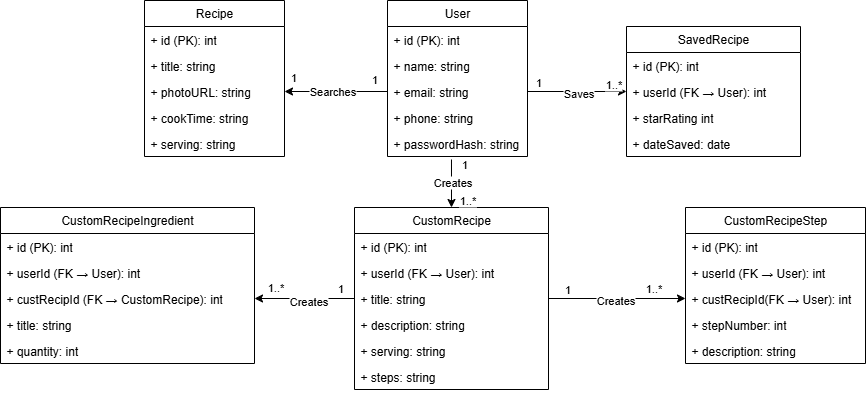

The diagram above was exported from draw.io. Its source (the exported page's mxGraphModel, read from the mxfile embedded in the PNG):
<mxGraphModel dx="824" dy="356" grid="0" gridSize="10" guides="1" tooltips="1" connect="1" arrows="1" fold="1" page="0" pageScale="1" pageWidth="850" pageHeight="1100" math="0" shadow="0">
  <root>
    <mxCell id="0" />
    <mxCell id="1" parent="0" />
    <mxCell id="7cRB-JxagoLuCM3HL7WU-1" value="User" style="swimlane;fontStyle=0;childLayout=stackLayout;horizontal=1;startSize=26;fillColor=none;horizontalStack=0;resizeParent=1;resizeParentMax=0;resizeLast=0;collapsible=1;marginBottom=0;whiteSpace=wrap;html=1;" parent="1" vertex="1">
      <mxGeometry x="1441" y="705" width="140" height="156" as="geometry">
        <mxRectangle x="1441" y="705" width="60" height="26" as="alternateBounds" />
      </mxGeometry>
    </mxCell>
    <mxCell id="7cRB-JxagoLuCM3HL7WU-2" value="+ id (PK): int" style="text;strokeColor=none;fillColor=none;align=left;verticalAlign=top;spacingLeft=4;spacingRight=4;overflow=hidden;rotatable=0;points=[[0,0.5],[1,0.5]];portConstraint=eastwest;whiteSpace=wrap;html=1;" parent="7cRB-JxagoLuCM3HL7WU-1" vertex="1">
      <mxGeometry y="26" width="140" height="26" as="geometry" />
    </mxCell>
    <mxCell id="7cRB-JxagoLuCM3HL7WU-3" value="+ name: string" style="text;strokeColor=none;fillColor=none;align=left;verticalAlign=top;spacingLeft=4;spacingRight=4;overflow=hidden;rotatable=0;points=[[0,0.5],[1,0.5]];portConstraint=eastwest;whiteSpace=wrap;html=1;" parent="7cRB-JxagoLuCM3HL7WU-1" vertex="1">
      <mxGeometry y="52" width="140" height="26" as="geometry" />
    </mxCell>
    <mxCell id="7cRB-JxagoLuCM3HL7WU-4" value="+ email: string" style="text;strokeColor=none;fillColor=none;align=left;verticalAlign=top;spacingLeft=4;spacingRight=4;overflow=hidden;rotatable=0;points=[[0,0.5],[1,0.5]];portConstraint=eastwest;whiteSpace=wrap;html=1;" parent="7cRB-JxagoLuCM3HL7WU-1" vertex="1">
      <mxGeometry y="78" width="140" height="26" as="geometry" />
    </mxCell>
    <mxCell id="7cRB-JxagoLuCM3HL7WU-6" value="+ phone: string" style="text;strokeColor=none;fillColor=none;align=left;verticalAlign=top;spacingLeft=4;spacingRight=4;overflow=hidden;rotatable=0;points=[[0,0.5],[1,0.5]];portConstraint=eastwest;whiteSpace=wrap;html=1;" parent="7cRB-JxagoLuCM3HL7WU-1" vertex="1">
      <mxGeometry y="104" width="140" height="26" as="geometry" />
    </mxCell>
    <mxCell id="7cRB-JxagoLuCM3HL7WU-7" value="+ passwordHash: string" style="text;strokeColor=none;fillColor=none;align=left;verticalAlign=top;spacingLeft=4;spacingRight=4;overflow=hidden;rotatable=0;points=[[0,0.5],[1,0.5]];portConstraint=eastwest;whiteSpace=wrap;html=1;" parent="7cRB-JxagoLuCM3HL7WU-1" vertex="1">
      <mxGeometry y="130" width="140" height="26" as="geometry" />
    </mxCell>
    <mxCell id="7cRB-JxagoLuCM3HL7WU-8" value="SavedRecipe" style="swimlane;fontStyle=0;childLayout=stackLayout;horizontal=1;startSize=26;fillColor=none;horizontalStack=0;resizeParent=1;resizeParentMax=0;resizeLast=0;collapsible=1;marginBottom=0;whiteSpace=wrap;html=1;" parent="1" vertex="1">
      <mxGeometry x="1680" y="731" width="174" height="130" as="geometry">
        <mxRectangle x="1441" y="705" width="60" height="26" as="alternateBounds" />
      </mxGeometry>
    </mxCell>
    <mxCell id="7cRB-JxagoLuCM3HL7WU-9" value="+ id (PK): int" style="text;strokeColor=none;fillColor=none;align=left;verticalAlign=top;spacingLeft=4;spacingRight=4;overflow=hidden;rotatable=0;points=[[0,0.5],[1,0.5]];portConstraint=eastwest;whiteSpace=wrap;html=1;" parent="7cRB-JxagoLuCM3HL7WU-8" vertex="1">
      <mxGeometry y="26" width="174" height="26" as="geometry" />
    </mxCell>
    <mxCell id="7cRB-JxagoLuCM3HL7WU-10" value="+ userId (FK → User): int" style="text;strokeColor=none;fillColor=none;align=left;verticalAlign=top;spacingLeft=4;spacingRight=4;overflow=hidden;rotatable=0;points=[[0,0.5],[1,0.5]];portConstraint=eastwest;whiteSpace=wrap;html=1;" parent="7cRB-JxagoLuCM3HL7WU-8" vertex="1">
      <mxGeometry y="52" width="174" height="26" as="geometry" />
    </mxCell>
    <mxCell id="7cRB-JxagoLuCM3HL7WU-11" value="+ star&lt;span style=&quot;background-color: transparent; color: light-dark(rgb(0, 0, 0), rgb(255, 255, 255));&quot;&gt;Rating int&lt;/span&gt;" style="text;strokeColor=none;fillColor=none;align=left;verticalAlign=top;spacingLeft=4;spacingRight=4;overflow=hidden;rotatable=0;points=[[0,0.5],[1,0.5]];portConstraint=eastwest;whiteSpace=wrap;html=1;" parent="7cRB-JxagoLuCM3HL7WU-8" vertex="1">
      <mxGeometry y="78" width="174" height="26" as="geometry" />
    </mxCell>
    <mxCell id="7cRB-JxagoLuCM3HL7WU-12" value="+ dateSaved: date" style="text;strokeColor=none;fillColor=none;align=left;verticalAlign=top;spacingLeft=4;spacingRight=4;overflow=hidden;rotatable=0;points=[[0,0.5],[1,0.5]];portConstraint=eastwest;whiteSpace=wrap;html=1;" parent="7cRB-JxagoLuCM3HL7WU-8" vertex="1">
      <mxGeometry y="104" width="174" height="26" as="geometry" />
    </mxCell>
    <mxCell id="7cRB-JxagoLuCM3HL7WU-14" value="Recipe" style="swimlane;fontStyle=0;childLayout=stackLayout;horizontal=1;startSize=26;fillColor=none;horizontalStack=0;resizeParent=1;resizeParentMax=0;resizeLast=0;collapsible=1;marginBottom=0;whiteSpace=wrap;html=1;" parent="1" vertex="1">
      <mxGeometry x="1198" y="705" width="140" height="156" as="geometry">
        <mxRectangle x="1441" y="705" width="60" height="26" as="alternateBounds" />
      </mxGeometry>
    </mxCell>
    <mxCell id="7cRB-JxagoLuCM3HL7WU-15" value="+ id (PK): int" style="text;strokeColor=none;fillColor=none;align=left;verticalAlign=top;spacingLeft=4;spacingRight=4;overflow=hidden;rotatable=0;points=[[0,0.5],[1,0.5]];portConstraint=eastwest;whiteSpace=wrap;html=1;" parent="7cRB-JxagoLuCM3HL7WU-14" vertex="1">
      <mxGeometry y="26" width="140" height="26" as="geometry" />
    </mxCell>
    <mxCell id="7cRB-JxagoLuCM3HL7WU-16" value="+ title: string" style="text;strokeColor=none;fillColor=none;align=left;verticalAlign=top;spacingLeft=4;spacingRight=4;overflow=hidden;rotatable=0;points=[[0,0.5],[1,0.5]];portConstraint=eastwest;whiteSpace=wrap;html=1;" parent="7cRB-JxagoLuCM3HL7WU-14" vertex="1">
      <mxGeometry y="52" width="140" height="26" as="geometry" />
    </mxCell>
    <mxCell id="7cRB-JxagoLuCM3HL7WU-18" value="+ photoURL: string" style="text;strokeColor=none;fillColor=none;align=left;verticalAlign=top;spacingLeft=4;spacingRight=4;overflow=hidden;rotatable=0;points=[[0,0.5],[1,0.5]];portConstraint=eastwest;whiteSpace=wrap;html=1;" parent="7cRB-JxagoLuCM3HL7WU-14" vertex="1">
      <mxGeometry y="78" width="140" height="26" as="geometry" />
    </mxCell>
    <mxCell id="7cRB-JxagoLuCM3HL7WU-19" value="+ cookTime: string" style="text;strokeColor=none;fillColor=none;align=left;verticalAlign=top;spacingLeft=4;spacingRight=4;overflow=hidden;rotatable=0;points=[[0,0.5],[1,0.5]];portConstraint=eastwest;whiteSpace=wrap;html=1;" parent="7cRB-JxagoLuCM3HL7WU-14" vertex="1">
      <mxGeometry y="104" width="140" height="26" as="geometry" />
    </mxCell>
    <mxCell id="7cRB-JxagoLuCM3HL7WU-20" value="+ serving: string" style="text;strokeColor=none;fillColor=none;align=left;verticalAlign=top;spacingLeft=4;spacingRight=4;overflow=hidden;rotatable=0;points=[[0,0.5],[1,0.5]];portConstraint=eastwest;whiteSpace=wrap;html=1;" parent="7cRB-JxagoLuCM3HL7WU-14" vertex="1">
      <mxGeometry y="130" width="140" height="26" as="geometry" />
    </mxCell>
    <mxCell id="0TWWb6cAhnwTtQk6iIFq-7" value="CustomRecipe" style="swimlane;fontStyle=0;childLayout=stackLayout;horizontal=1;startSize=26;fillColor=none;horizontalStack=0;resizeParent=1;resizeParentMax=0;resizeLast=0;collapsible=1;marginBottom=0;whiteSpace=wrap;html=1;" vertex="1" parent="1">
      <mxGeometry x="1408" y="912" width="194" height="182" as="geometry">
        <mxRectangle x="1441" y="705" width="60" height="26" as="alternateBounds" />
      </mxGeometry>
    </mxCell>
    <mxCell id="0TWWb6cAhnwTtQk6iIFq-8" value="+ id (PK): int" style="text;strokeColor=none;fillColor=none;align=left;verticalAlign=top;spacingLeft=4;spacingRight=4;overflow=hidden;rotatable=0;points=[[0,0.5],[1,0.5]];portConstraint=eastwest;whiteSpace=wrap;html=1;" vertex="1" parent="0TWWb6cAhnwTtQk6iIFq-7">
      <mxGeometry y="26" width="194" height="26" as="geometry" />
    </mxCell>
    <mxCell id="0TWWb6cAhnwTtQk6iIFq-46" value="+ userId (FK → User): int" style="text;strokeColor=none;fillColor=none;align=left;verticalAlign=top;spacingLeft=4;spacingRight=4;overflow=hidden;rotatable=0;points=[[0,0.5],[1,0.5]];portConstraint=eastwest;whiteSpace=wrap;html=1;" vertex="1" parent="0TWWb6cAhnwTtQk6iIFq-7">
      <mxGeometry y="52" width="194" height="26" as="geometry" />
    </mxCell>
    <mxCell id="0TWWb6cAhnwTtQk6iIFq-9" value="+ title: string" style="text;strokeColor=none;fillColor=none;align=left;verticalAlign=top;spacingLeft=4;spacingRight=4;overflow=hidden;rotatable=0;points=[[0,0.5],[1,0.5]];portConstraint=eastwest;whiteSpace=wrap;html=1;" vertex="1" parent="0TWWb6cAhnwTtQk6iIFq-7">
      <mxGeometry y="78" width="194" height="26" as="geometry" />
    </mxCell>
    <mxCell id="0TWWb6cAhnwTtQk6iIFq-10" value="+ description: string" style="text;strokeColor=none;fillColor=none;align=left;verticalAlign=top;spacingLeft=4;spacingRight=4;overflow=hidden;rotatable=0;points=[[0,0.5],[1,0.5]];portConstraint=eastwest;whiteSpace=wrap;html=1;" vertex="1" parent="0TWWb6cAhnwTtQk6iIFq-7">
      <mxGeometry y="104" width="194" height="26" as="geometry" />
    </mxCell>
    <mxCell id="0TWWb6cAhnwTtQk6iIFq-13" value="+ serving: string" style="text;strokeColor=none;fillColor=none;align=left;verticalAlign=top;spacingLeft=4;spacingRight=4;overflow=hidden;rotatable=0;points=[[0,0.5],[1,0.5]];portConstraint=eastwest;whiteSpace=wrap;html=1;" vertex="1" parent="0TWWb6cAhnwTtQk6iIFq-7">
      <mxGeometry y="130" width="194" height="26" as="geometry" />
    </mxCell>
    <mxCell id="0TWWb6cAhnwTtQk6iIFq-20" value="+ steps: string" style="text;strokeColor=none;fillColor=none;align=left;verticalAlign=top;spacingLeft=4;spacingRight=4;overflow=hidden;rotatable=0;points=[[0,0.5],[1,0.5]];portConstraint=eastwest;whiteSpace=wrap;html=1;" vertex="1" parent="0TWWb6cAhnwTtQk6iIFq-7">
      <mxGeometry y="156" width="194" height="26" as="geometry" />
    </mxCell>
    <mxCell id="0TWWb6cAhnwTtQk6iIFq-14" value="CustomRecipeIngredient" style="swimlane;fontStyle=0;childLayout=stackLayout;horizontal=1;startSize=26;fillColor=none;horizontalStack=0;resizeParent=1;resizeParentMax=0;resizeLast=0;collapsible=1;marginBottom=0;whiteSpace=wrap;html=1;" vertex="1" parent="1">
      <mxGeometry x="1054" y="912" width="254" height="156" as="geometry">
        <mxRectangle x="1441" y="705" width="60" height="26" as="alternateBounds" />
      </mxGeometry>
    </mxCell>
    <mxCell id="0TWWb6cAhnwTtQk6iIFq-15" value="+ id (PK): int" style="text;strokeColor=none;fillColor=none;align=left;verticalAlign=top;spacingLeft=4;spacingRight=4;overflow=hidden;rotatable=0;points=[[0,0.5],[1,0.5]];portConstraint=eastwest;whiteSpace=wrap;html=1;" vertex="1" parent="0TWWb6cAhnwTtQk6iIFq-14">
      <mxGeometry y="26" width="254" height="26" as="geometry" />
    </mxCell>
    <mxCell id="0TWWb6cAhnwTtQk6iIFq-47" value="+ userId (FK → User): int" style="text;strokeColor=none;fillColor=none;align=left;verticalAlign=top;spacingLeft=4;spacingRight=4;overflow=hidden;rotatable=0;points=[[0,0.5],[1,0.5]];portConstraint=eastwest;whiteSpace=wrap;html=1;" vertex="1" parent="0TWWb6cAhnwTtQk6iIFq-14">
      <mxGeometry y="52" width="254" height="26" as="geometry" />
    </mxCell>
    <mxCell id="0TWWb6cAhnwTtQk6iIFq-19" value="+ custRecipId (FK →&amp;nbsp;&lt;span style=&quot;text-align: center;&quot;&gt;CustomRecipe&lt;/span&gt;): int" style="text;strokeColor=none;fillColor=none;align=left;verticalAlign=top;spacingLeft=4;spacingRight=4;overflow=hidden;rotatable=0;points=[[0,0.5],[1,0.5]];portConstraint=eastwest;whiteSpace=wrap;html=1;" vertex="1" parent="0TWWb6cAhnwTtQk6iIFq-14">
      <mxGeometry y="78" width="254" height="26" as="geometry" />
    </mxCell>
    <mxCell id="0TWWb6cAhnwTtQk6iIFq-16" value="+ title: string" style="text;strokeColor=none;fillColor=none;align=left;verticalAlign=top;spacingLeft=4;spacingRight=4;overflow=hidden;rotatable=0;points=[[0,0.5],[1,0.5]];portConstraint=eastwest;whiteSpace=wrap;html=1;" vertex="1" parent="0TWWb6cAhnwTtQk6iIFq-14">
      <mxGeometry y="104" width="254" height="26" as="geometry" />
    </mxCell>
    <mxCell id="0TWWb6cAhnwTtQk6iIFq-18" value="+ quantity: int" style="text;strokeColor=none;fillColor=none;align=left;verticalAlign=top;spacingLeft=4;spacingRight=4;overflow=hidden;rotatable=0;points=[[0,0.5],[1,0.5]];portConstraint=eastwest;whiteSpace=wrap;html=1;" vertex="1" parent="0TWWb6cAhnwTtQk6iIFq-14">
      <mxGeometry y="130" width="254" height="26" as="geometry" />
    </mxCell>
    <mxCell id="0TWWb6cAhnwTtQk6iIFq-21" value="CustomRecipeStep" style="swimlane;fontStyle=0;childLayout=stackLayout;horizontal=1;startSize=26;fillColor=none;horizontalStack=0;resizeParent=1;resizeParentMax=0;resizeLast=0;collapsible=1;marginBottom=0;whiteSpace=wrap;html=1;" vertex="1" parent="1">
      <mxGeometry x="1739" y="912" width="180" height="156" as="geometry">
        <mxRectangle x="1441" y="705" width="60" height="26" as="alternateBounds" />
      </mxGeometry>
    </mxCell>
    <mxCell id="0TWWb6cAhnwTtQk6iIFq-22" value="+ id (PK): int" style="text;strokeColor=none;fillColor=none;align=left;verticalAlign=top;spacingLeft=4;spacingRight=4;overflow=hidden;rotatable=0;points=[[0,0.5],[1,0.5]];portConstraint=eastwest;whiteSpace=wrap;html=1;" vertex="1" parent="0TWWb6cAhnwTtQk6iIFq-21">
      <mxGeometry y="26" width="180" height="26" as="geometry" />
    </mxCell>
    <mxCell id="0TWWb6cAhnwTtQk6iIFq-48" value="+ userId (FK → User): int" style="text;strokeColor=none;fillColor=none;align=left;verticalAlign=top;spacingLeft=4;spacingRight=4;overflow=hidden;rotatable=0;points=[[0,0.5],[1,0.5]];portConstraint=eastwest;whiteSpace=wrap;html=1;" vertex="1" parent="0TWWb6cAhnwTtQk6iIFq-21">
      <mxGeometry y="52" width="180" height="26" as="geometry" />
    </mxCell>
    <mxCell id="0TWWb6cAhnwTtQk6iIFq-23" value="+ custRecipId(FK → User): int" style="text;strokeColor=none;fillColor=none;align=left;verticalAlign=top;spacingLeft=4;spacingRight=4;overflow=hidden;rotatable=0;points=[[0,0.5],[1,0.5]];portConstraint=eastwest;whiteSpace=wrap;html=1;" vertex="1" parent="0TWWb6cAhnwTtQk6iIFq-21">
      <mxGeometry y="78" width="180" height="26" as="geometry" />
    </mxCell>
    <mxCell id="0TWWb6cAhnwTtQk6iIFq-24" value="+ stepNumber: int" style="text;strokeColor=none;fillColor=none;align=left;verticalAlign=top;spacingLeft=4;spacingRight=4;overflow=hidden;rotatable=0;points=[[0,0.5],[1,0.5]];portConstraint=eastwest;whiteSpace=wrap;html=1;" vertex="1" parent="0TWWb6cAhnwTtQk6iIFq-21">
      <mxGeometry y="104" width="180" height="26" as="geometry" />
    </mxCell>
    <mxCell id="0TWWb6cAhnwTtQk6iIFq-25" value="+ description: string" style="text;strokeColor=none;fillColor=none;align=left;verticalAlign=top;spacingLeft=4;spacingRight=4;overflow=hidden;rotatable=0;points=[[0,0.5],[1,0.5]];portConstraint=eastwest;whiteSpace=wrap;html=1;" vertex="1" parent="0TWWb6cAhnwTtQk6iIFq-21">
      <mxGeometry y="130" width="180" height="26" as="geometry" />
    </mxCell>
    <mxCell id="0TWWb6cAhnwTtQk6iIFq-26" value="" style="endArrow=classic;html=1;rounded=0;exitX=1;exitY=0.5;exitDx=0;exitDy=0;entryX=0;entryY=0.5;entryDx=0;entryDy=0;" edge="1" parent="1" source="7cRB-JxagoLuCM3HL7WU-4" target="7cRB-JxagoLuCM3HL7WU-10">
      <mxGeometry width="50" height="50" relative="1" as="geometry">
        <mxPoint x="1689" y="792" as="sourcePoint" />
        <mxPoint x="1739" y="742" as="targetPoint" />
      </mxGeometry>
    </mxCell>
    <mxCell id="0TWWb6cAhnwTtQk6iIFq-27" value="1" style="edgeLabel;html=1;align=center;verticalAlign=middle;resizable=0;points=[];" vertex="1" connectable="0" parent="0TWWb6cAhnwTtQk6iIFq-26">
      <mxGeometry x="-0.7172" y="-2" relative="1" as="geometry">
        <mxPoint x="-4" y="-12" as="offset" />
      </mxGeometry>
    </mxCell>
    <mxCell id="0TWWb6cAhnwTtQk6iIFq-28" value="1..*" style="edgeLabel;html=1;align=center;verticalAlign=middle;resizable=0;points=[];" vertex="1" connectable="0" parent="0TWWb6cAhnwTtQk6iIFq-26">
      <mxGeometry x="0.7576" y="-1" relative="1" as="geometry">
        <mxPoint x="-2" y="-9" as="offset" />
      </mxGeometry>
    </mxCell>
    <mxCell id="0TWWb6cAhnwTtQk6iIFq-42" value="Saves" style="edgeLabel;html=1;align=center;verticalAlign=middle;resizable=0;points=[];" vertex="1" connectable="0" parent="0TWWb6cAhnwTtQk6iIFq-26">
      <mxGeometry x="0.0101" y="-1" relative="1" as="geometry">
        <mxPoint as="offset" />
      </mxGeometry>
    </mxCell>
    <mxCell id="0TWWb6cAhnwTtQk6iIFq-29" value="" style="endArrow=classic;html=1;rounded=0;exitX=0;exitY=0.5;exitDx=0;exitDy=0;entryX=1;entryY=0.5;entryDx=0;entryDy=0;" edge="1" parent="1" source="7cRB-JxagoLuCM3HL7WU-4" target="7cRB-JxagoLuCM3HL7WU-18">
      <mxGeometry width="50" height="50" relative="1" as="geometry">
        <mxPoint x="1689" y="792" as="sourcePoint" />
        <mxPoint x="1739" y="742" as="targetPoint" />
      </mxGeometry>
    </mxCell>
    <mxCell id="0TWWb6cAhnwTtQk6iIFq-30" value="1" style="edgeLabel;html=1;align=center;verticalAlign=middle;resizable=0;points=[];" vertex="1" connectable="0" parent="0TWWb6cAhnwTtQk6iIFq-29">
      <mxGeometry x="-0.7476" y="1" relative="1" as="geometry">
        <mxPoint x="-1" y="-14" as="offset" />
      </mxGeometry>
    </mxCell>
    <mxCell id="0TWWb6cAhnwTtQk6iIFq-31" value="1" style="edgeLabel;html=1;align=center;verticalAlign=middle;resizable=0;points=[];" vertex="1" connectable="0" parent="0TWWb6cAhnwTtQk6iIFq-29">
      <mxGeometry x="0.7087" y="2" relative="1" as="geometry">
        <mxPoint x="-7" y="-17" as="offset" />
      </mxGeometry>
    </mxCell>
    <mxCell id="0TWWb6cAhnwTtQk6iIFq-41" value="Searches" style="edgeLabel;html=1;align=center;verticalAlign=middle;resizable=0;points=[];" vertex="1" connectable="0" parent="0TWWb6cAhnwTtQk6iIFq-29">
      <mxGeometry x="0.0874" y="-1" relative="1" as="geometry">
        <mxPoint as="offset" />
      </mxGeometry>
    </mxCell>
    <mxCell id="0TWWb6cAhnwTtQk6iIFq-32" value="" style="endArrow=classic;html=1;rounded=0;exitX=0.457;exitY=1.115;exitDx=0;exitDy=0;exitPerimeter=0;entryX=0.5;entryY=0;entryDx=0;entryDy=0;" edge="1" parent="1" source="7cRB-JxagoLuCM3HL7WU-7" target="0TWWb6cAhnwTtQk6iIFq-7">
      <mxGeometry width="50" height="50" relative="1" as="geometry">
        <mxPoint x="1689" y="1025" as="sourcePoint" />
        <mxPoint x="1739" y="975" as="targetPoint" />
      </mxGeometry>
    </mxCell>
    <mxCell id="0TWWb6cAhnwTtQk6iIFq-33" value="1" style="edgeLabel;html=1;align=center;verticalAlign=middle;resizable=0;points=[];" vertex="1" connectable="0" parent="0TWWb6cAhnwTtQk6iIFq-32">
      <mxGeometry x="-0.7025" relative="1" as="geometry">
        <mxPoint x="13" y="-2" as="offset" />
      </mxGeometry>
    </mxCell>
    <mxCell id="0TWWb6cAhnwTtQk6iIFq-34" value="1..*" style="edgeLabel;html=1;align=center;verticalAlign=middle;resizable=0;points=[];" vertex="1" connectable="0" parent="0TWWb6cAhnwTtQk6iIFq-32">
      <mxGeometry x="0.5136" y="2" relative="1" as="geometry">
        <mxPoint x="14" y="5" as="offset" />
      </mxGeometry>
    </mxCell>
    <mxCell id="0TWWb6cAhnwTtQk6iIFq-43" value="Creates" style="edgeLabel;html=1;align=center;verticalAlign=middle;resizable=0;points=[];" vertex="1" connectable="0" parent="0TWWb6cAhnwTtQk6iIFq-32">
      <mxGeometry x="-0.0539" y="1" relative="1" as="geometry">
        <mxPoint as="offset" />
      </mxGeometry>
    </mxCell>
    <mxCell id="0TWWb6cAhnwTtQk6iIFq-35" value="" style="endArrow=classic;html=1;rounded=0;entryX=1;entryY=0.5;entryDx=0;entryDy=0;exitX=0;exitY=0.5;exitDx=0;exitDy=0;" edge="1" parent="1" source="0TWWb6cAhnwTtQk6iIFq-9" target="0TWWb6cAhnwTtQk6iIFq-19">
      <mxGeometry width="50" height="50" relative="1" as="geometry">
        <mxPoint x="1418" y="1023" as="sourcePoint" />
        <mxPoint x="1621" y="1033" as="targetPoint" />
      </mxGeometry>
    </mxCell>
    <mxCell id="0TWWb6cAhnwTtQk6iIFq-36" value="1" style="edgeLabel;html=1;align=center;verticalAlign=middle;resizable=0;points=[];" vertex="1" connectable="0" parent="0TWWb6cAhnwTtQk6iIFq-35">
      <mxGeometry x="-0.7025" relative="1" as="geometry">
        <mxPoint y="-11" as="offset" />
      </mxGeometry>
    </mxCell>
    <mxCell id="0TWWb6cAhnwTtQk6iIFq-37" value="1..*" style="edgeLabel;html=1;align=center;verticalAlign=middle;resizable=0;points=[];" vertex="1" connectable="0" parent="0TWWb6cAhnwTtQk6iIFq-35">
      <mxGeometry x="0.5136" y="2" relative="1" as="geometry">
        <mxPoint x="-4" y="-14" as="offset" />
      </mxGeometry>
    </mxCell>
    <mxCell id="0TWWb6cAhnwTtQk6iIFq-44" value="Creates" style="edgeLabel;html=1;align=center;verticalAlign=middle;resizable=0;points=[];" vertex="1" connectable="0" parent="0TWWb6cAhnwTtQk6iIFq-35">
      <mxGeometry x="-0.0617" y="2" relative="1" as="geometry">
        <mxPoint as="offset" />
      </mxGeometry>
    </mxCell>
    <mxCell id="0TWWb6cAhnwTtQk6iIFq-38" value="" style="endArrow=classic;html=1;rounded=0;exitX=1;exitY=0.5;exitDx=0;exitDy=0;entryX=0;entryY=0.5;entryDx=0;entryDy=0;" edge="1" parent="1" source="0TWWb6cAhnwTtQk6iIFq-9" target="0TWWb6cAhnwTtQk6iIFq-23">
      <mxGeometry width="50" height="50" relative="1" as="geometry">
        <mxPoint x="1455" y="1061" as="sourcePoint" />
        <mxPoint x="1455" y="1135" as="targetPoint" />
      </mxGeometry>
    </mxCell>
    <mxCell id="0TWWb6cAhnwTtQk6iIFq-39" value="1" style="edgeLabel;html=1;align=center;verticalAlign=middle;resizable=0;points=[];" vertex="1" connectable="0" parent="0TWWb6cAhnwTtQk6iIFq-38">
      <mxGeometry x="-0.7025" relative="1" as="geometry">
        <mxPoint x="-2" y="-10" as="offset" />
      </mxGeometry>
    </mxCell>
    <mxCell id="0TWWb6cAhnwTtQk6iIFq-40" value="1..*" style="edgeLabel;html=1;align=center;verticalAlign=middle;resizable=0;points=[];" vertex="1" connectable="0" parent="0TWWb6cAhnwTtQk6iIFq-38">
      <mxGeometry x="0.5136" y="2" relative="1" as="geometry">
        <mxPoint y="-9" as="offset" />
      </mxGeometry>
    </mxCell>
    <mxCell id="0TWWb6cAhnwTtQk6iIFq-45" value="Creates" style="edgeLabel;html=1;align=center;verticalAlign=middle;resizable=0;points=[];" vertex="1" connectable="0" parent="0TWWb6cAhnwTtQk6iIFq-38">
      <mxGeometry x="-0.0345" y="-1" relative="1" as="geometry">
        <mxPoint as="offset" />
      </mxGeometry>
    </mxCell>
  </root>
</mxGraphModel>